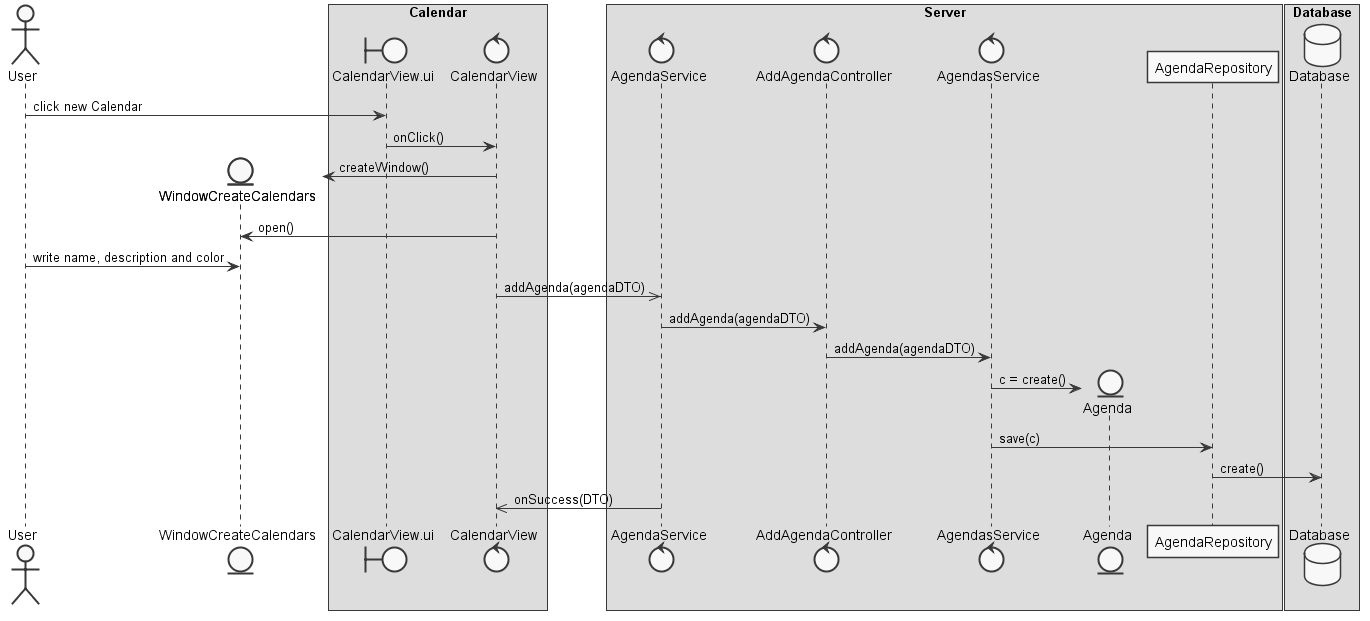

The diagram above was rendered by PlantUML. Its source (embedded in the PNG):
@startuml  design_us1
skinparam handwritten false
skinparam monochrome true
skinparam packageStyle rect
skinparam defaultFontName FG Virgil
skinparam shadowing false

actor User
boundary CalendarView.ui
control CalendarView
entity WindowCreateCalendars
control AgendaService
control AddAgendaController
control AgendasService
entity Agenda
database Database

box "Calendar"
participant CalendarView.ui
participant CalendarView
end box

box "Server"
participant AgendaService
participant AddAgendaController
participant AgendasService
participant Agenda
participant AgendaRepository
end box

box "Database"
participant Database
end box

User -> CalendarView.ui : click new Calendar
CalendarView.ui -> CalendarView : onClick()
create WindowCreateCalendars
CalendarView -> WindowCreateCalendars : createWindow()
CalendarView -> WindowCreateCalendars : open()
User -> WindowCreateCalendars : write name, description and color
CalendarView ->> AgendaService : addAgenda(agendaDTO)
AgendaService -> AddAgendaController : addAgenda(agendaDTO)
AddAgendaController -> AgendasService : addAgenda(agendaDTO)
create Agenda
AgendasService -> Agenda : c = create()
AgendasService -> AgendaRepository : save(c)
AgendaRepository -> Database : create()
AgendaService ->> CalendarView : onSuccess(DTO)

@enduml